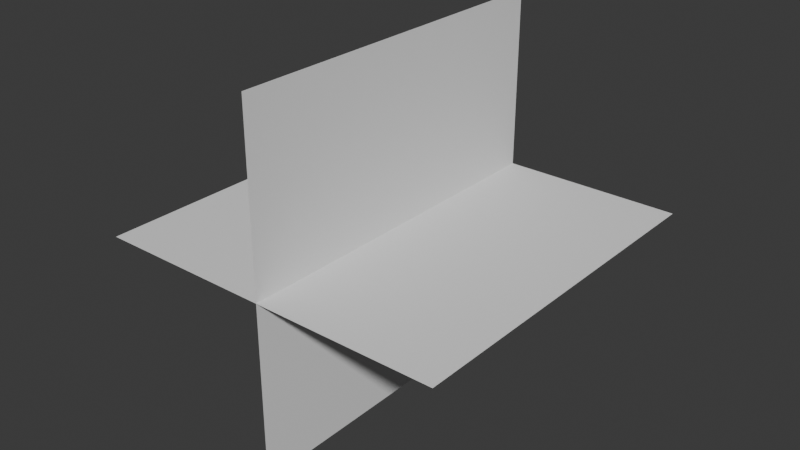 # Source: Blender.blend  (saved by Blender 5.0.118; exported with 4.5.12 LTS)
import bpy
from mathutils import Matrix  # noqa: F401  (used for matrix-valued properties, if any)

bpy.ops.wm.read_factory_settings(use_empty=True)
scene = bpy.context.scene
scene.name = 'Scene'

# ---- collections
col_collection = bpy.data.collections.new('Collection'); scene.collection.children.link(col_collection)

# ---- world
world_world = bpy.data.worlds.new('World'); scene.world = world_world
world_world.use_nodes = True; world_world.node_tree.nodes.clear()
_N = world_world.node_tree.nodes; _L = world_world.node_tree.links
n0 = _N.new('ShaderNodeOutputWorld'); n0.name = 'World Output'; n0.location = (200, 100)
n1 = _N.new('ShaderNodeBackground'); n1.name = 'Background'; n1.location = (-200, 100)
n1.inputs[0].default_value = (0.05088, 0.05088, 0.05088, 1.0)
_L.new(n1.outputs[0], n0.inputs[0])
n0.is_active_output = True
world_world.color = (0.05088, 0.05088, 0.05088)
world_world.sun_shadow_jitter_overblur = 0.0

# ---- meshes
me_plane_001 = bpy.data.meshes.new('Plane.001')
me_plane_001.from_pydata([(-1.0, -1.0, 4.371e-08), (1.0, -1.0, 4.371e-08), (-1.0, 1.0, 4.371e-08), (1.0, 1.0, 4.371e-08), (-1.0, -4.371e-08, -1.0), (-1.0, 4.371e-08, 1.0), (1.0, -4.371e-08, -1.0), (1.0, 4.371e-08, 1.0)], [], [(0, 1, 3, 2), (4, 5, 7, 6)])
_uv = me_plane_001.uv_layers.new(name='UVMap')
_uv.uv.foreach_set('vector', [0.0, 0.0, 1.0, 0.0, 1.0, 1.0, 0.0, 1.0, 0.0, 0.0, 1.0, 0.0, 1.0, 1.0, 0.0, 1.0])
me_plane_001.update()

# ---- objects
ob_muzzleplanes = bpy.data.objects.new('MuzzlePlanes', me_plane_001)

# ---- transforms, parenting, visibility, modifiers, constraints
ob_muzzleplanes.location = (-4.371e-08, 1.0, 0.0)
ob_muzzleplanes.rotation_euler = (1.571, -0.0, 1.571)

# ---- collection membership
col_collection.objects.link(ob_muzzleplanes)

# ---- scene / render settings (as saved in the file)
scene.frame_start = 1; scene.frame_end = 250; scene.frame_set(-15)
scene.render.engine = 'BLENDER_EEVEE_NEXT'
scene.render.bake_bias = 0.0
scene.render.bake_samples = 0
scene.cycles.sampling_pattern = 'TABULATED_SOBOL'
scene.eevee.use_volume_custom_range = False
bpy.context.view_layer.update()

# ---- added for rendering (the .blend has no active camera and no usable light): camera, sun
cam_auto = bpy.data.cameras.new('AutoCamera')
cam_auto.lens = 50.0
cam_auto.sensor_width = 36.0
cam_auto.clip_end = 1000.0
ob_auto_camera = bpy.data.objects.new('AutoCamera', cam_auto)
scene.collection.objects.link(ob_auto_camera)
ob_auto_camera.location = (3.20507, -2.84609, 2.56406)
ob_auto_camera.rotation_euler = (1.09748, -7.21219e-08, 0.694738)
scene.camera = ob_auto_camera
light_auto_sun = bpy.data.lights.new('AutoSun', 'SUN')
light_auto_sun.energy = 3.0
light_auto_sun.angle = 0.0523599
ob_auto_sun = bpy.data.objects.new('AutoSun', light_auto_sun)
scene.collection.objects.link(ob_auto_sun)
ob_auto_sun.rotation_euler = (0.872665, 0.174533, 0.523599)
bpy.context.view_layer.update()
